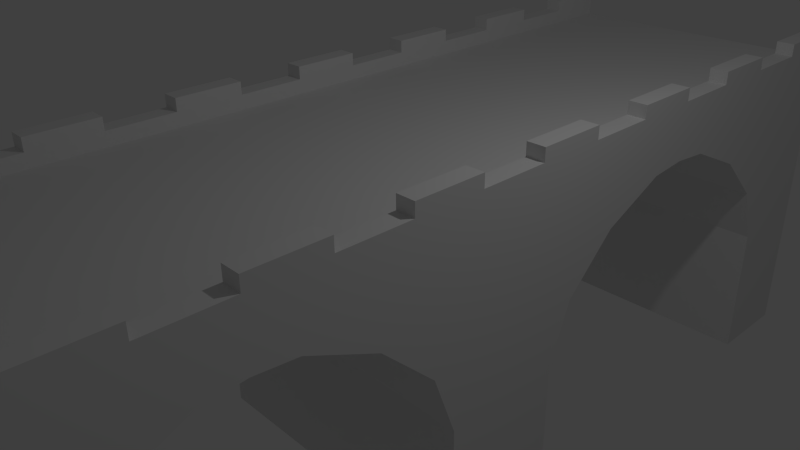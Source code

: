 # Source: bridge.blend  (saved by Blender 2.69.0; exported with 4.5.12 LTS)
import bpy
from mathutils import Matrix  # noqa: F401  (used for matrix-valued properties, if any)

bpy.ops.wm.read_factory_settings(use_empty=True)
scene = bpy.context.scene
scene.name = 'Scene'

# ---- collections
col_collection_1 = bpy.data.collections.new('Collection 1'); scene.collection.children.link(col_collection_1)
col_collection_10 = bpy.data.collections.new('Collection 10'); scene.collection.children.link(col_collection_10)

# ---- materials (node trees are filled in below, after node groups)
mat_material = bpy.data.materials.new('Material')
mat_material.alpha_threshold = 0.0
mat_material.use_transparent_shadow = False
mat_material.roughness = 0.5
mat_material.line_color = (0.0, 0.0, 0.0, 1.0)

# ---- material node trees

# ---- world
world_world = bpy.data.worlds.new('World'); scene.world = world_world
world_world.color = (0.05088, 0.05088, 0.05088)
world_world.use_sun_shadow = False
world_world.sun_shadow_jitter_overblur = 0.0
world_world.cycles.sampling_method = 'MANUAL'
world_world.cycles.sample_map_resolution = 256

# ---- cameras
cam_camera = bpy.data.cameras.new('Camera')
cam_camera.clip_end = 100.0
cam_camera.lens = 35.0
cam_camera.sensor_width = 32.0
cam_camera.sensor_height = 18.0
cam_camera.ortho_scale = 7.314
cam_camera.dof.focus_distance = 0.0
cam_camera.dof.aperture_fstop = 128.0

# ---- lights
light_lamp = bpy.data.lights.new('Lamp', 'POINT')
light_lamp.transmission_factor = 0.0
light_lamp.cutoff_distance = 30.0
light_lamp.energy = 100.0
light_lamp.shadow_buffer_clip_start = 1.001
light_lamp.shadow_soft_size = 0.1
light_lamp.shadow_maximum_resolution = 0.006
light_lamp.use_absolute_resolution = True
light_lamp.cycles.use_multiple_importance_sampling = False

# ---- meshes
me_cube = bpy.data.meshes.new('Cube')
me_cube.from_pydata([(-1.234, 0.0, -1.542), (-1.234, 0.04533, -1.542), (1.234, 0.0, -1.542), (-1.234, 0.0, 0.8918), (-1.234, 0.212, -1.542), (1.234, 0.0, 0.8918), (1.234, 0.212, -1.542), (1.234, 0.04533, -1.542), (-1.234, 0.29, -0.09933), (-1.234, 0.4738, 0.2511), (-1.234, 0.7058, 0.4609), (1.234, 0.7058, 0.4609), (1.234, 0.4738, 0.2511), (1.234, 0.29, -0.09933), (-1.234, 1.804, -1.542), (-1.234, 1.637, -1.542), (1.234, 1.804, -1.542), (-1.234, 1.804, 0.8918), (-1.234, 1.47, -1.542), (1.234, 1.804, 0.8918), (1.234, 1.47, -1.542), (1.234, 1.637, -1.542), (-1.234, 1.392, -0.09933), (-1.234, 1.208, 0.2511), (-1.234, 0.9765, 0.4609), (-1.234, 0.8411, 0.485), (1.234, 0.8411, 0.485), (1.234, 0.9765, 0.4609), (1.234, 1.208, 0.2511), (1.234, 1.392, -0.09933), (1.093, 0.0, 0.8918), (-1.093, 0.0, 0.8918), (-0.7352, 0.212, -1.542), (0.7352, 0.212, -1.542), (-0.7352, 0.8411, 0.485), (0.7352, 0.8411, 0.485), (-0.7352, 0.29, -0.09933), (0.7352, 0.29, -0.09933), (-0.7352, 0.4738, 0.2511), (0.7352, 0.4738, 0.2511), (-0.7352, 0.7058, 0.4609), (0.7352, 0.7058, 0.4609), (1.093, 1.804, 0.8918), (-1.093, 1.804, 0.8918), (-0.7352, 1.47, -1.542), (0.7352, 1.47, -1.542), (-0.7352, 1.392, -0.09933), (0.7352, 1.392, -0.09933), (-0.7352, 1.208, 0.2511), (0.7352, 1.208, 0.2511), (-0.7352, 0.9765, 0.4609), (0.7352, 0.9765, 0.4609), (-1.234, 0.1193, 0.8918), (-1.234, 0.3599, 0.8918), (-1.234, 0.6005, 0.8918), (-1.234, 0.8411, 0.8918), (-1.234, 1.082, 0.8918), (-1.234, 1.322, 0.8918), (-1.234, 1.563, 0.8918), (1.234, 0.1193, 0.8918), (1.234, 0.3599, 0.8918), (1.234, 0.6005, 0.8918), (1.234, 0.8411, 0.8918), (1.234, 1.082, 0.8918), (1.234, 1.322, 0.8918), (1.234, 1.563, 0.8918), (1.093, 1.563, 0.8918), (1.093, 1.322, 0.8918), (1.093, 1.082, 0.8918), (1.093, 0.8411, 0.8918), (1.093, 0.6005, 0.8918), (1.093, 0.3599, 0.8918), (1.093, 0.1193, 0.8918), (-1.093, 1.563, 0.8918), (-1.093, 1.322, 0.8918), (-1.093, 1.082, 0.8918), (-1.093, 0.8411, 0.8918), (-1.093, 0.6005, 0.8918), (-1.093, 0.3599, 0.8918), (-1.093, 0.1193, 0.8918), (-1.234, 1.804, 0.9815), (1.234, 1.804, 0.9815), (1.093, 1.804, 0.9815), (-1.093, 1.804, 0.9815), (-1.234, 0.1193, 0.9815), (-1.234, 0.3599, 0.9815), (-1.234, 0.6005, 0.9815), (-1.234, 0.8411, 0.9815), (-1.234, 1.082, 0.9815), (-1.234, 1.322, 0.9815), (-1.234, 1.563, 0.9815), (1.234, 0.1193, 0.9815), (1.234, 0.3599, 0.9815), (1.234, 0.6005, 0.9815), (1.234, 0.8411, 0.9815), (1.234, 1.082, 0.9815), (1.234, 1.322, 0.9815), (1.234, 1.563, 0.9815), (1.093, 1.563, 0.9815), (1.093, 1.322, 0.9815), (1.093, 1.082, 0.9815), (1.093, 0.8411, 0.9815), (1.093, 0.6005, 0.9815), (1.093, 0.3599, 0.9815), (1.093, 0.1193, 0.9815), (-1.093, 1.563, 0.9815), (-1.093, 1.322, 0.9815), (-1.093, 1.082, 0.9815), (-1.093, 0.8411, 0.9815), (-1.093, 0.6005, 0.9815), (-1.093, 0.3599, 0.9815), (-1.093, 0.1193, 0.9815), (0.8676, 1.47, -1.542), (1.234, 1.554, -1.542), (1.234, 1.72, -1.542), (-1.234, 1.554, -1.542), (-1.071, 1.804, 0.8918), (1.234, 1.804, 0.0), (-1.234, 1.804, 0.0), (-1.234, 1.72, -1.542), (1.071, 1.804, 0.8918), (-0.8676, 1.47, -1.542), (0.0, 1.47, -1.542), (1.234, 0.2117, -0.5268), (-1.234, 0.2117, -0.5268), (1.234, 1.471, -0.5268), (-1.234, 1.471, -0.5268), (1.093, 0.0, 0.7889), (-1.093, 0.0, 0.7889), (1.093, 1.804, 0.7889), (-1.093, 1.804, 0.7889), (1.093, 1.563, 0.7889), (1.093, 1.322, 0.7889), (1.093, 1.082, 0.7889), (1.093, 0.8411, 0.7889), (1.093, 0.6005, 0.7889), (1.093, 0.3599, 0.7889), (1.093, 0.1193, 0.7889), (-1.093, 1.563, 0.7889), (-1.093, 1.322, 0.7889), (-1.093, 1.082, 0.7889), (-1.093, 0.8411, 0.7889), (-1.093, 0.6005, 0.7889), (-1.093, 0.3599, 0.7889), (-1.093, 0.1193, 0.7889), (0.0, 1.804, 0.7889), (-1.234, 0.0, -1.542), (-1.234, -0.04533, -1.542), (1.234, 0.0, -1.542), (-1.234, 0.0, 0.8918), (-1.234, -0.212, -1.542), (1.234, 0.0, 0.8918), (1.234, -0.212, -1.542), (1.234, -0.04533, -1.542), (-1.234, -0.29, -0.09933), (-1.234, -0.4738, 0.2511), (-1.234, -0.7058, 0.4609), (1.234, -0.7058, 0.4609), (1.234, -0.4738, 0.2511), (1.234, -0.29, -0.09933), (-1.234, -1.804, -1.542), (-1.234, -1.637, -1.542), (1.234, -1.804, -1.542), (-1.234, -1.804, 0.8918), (-1.234, -1.47, -1.542), (1.234, -1.804, 0.8918), (1.234, -1.47, -1.542), (1.234, -1.637, -1.542), (-1.234, -1.392, -0.09933), (-1.234, -1.208, 0.2511), (-1.234, -0.9765, 0.4609), (-1.234, -0.8411, 0.485), (1.234, -0.8411, 0.485), (1.234, -0.9765, 0.4609), (1.234, -1.208, 0.2511), (1.234, -1.392, -0.09933), (1.093, 0.0, 0.8918), (-1.093, 0.0, 0.8918), (-0.7352, -0.212, -1.542), (0.7352, -0.212, -1.542), (-0.7352, -0.8411, 0.485), (0.7352, -0.8411, 0.485), (-0.7352, -0.29, -0.09933), (0.7352, -0.29, -0.09933), (-0.7352, -0.4738, 0.2511), (0.7352, -0.4738, 0.2511), (-0.7352, -0.7058, 0.4609), (0.7352, -0.7058, 0.4609), (1.093, -1.804, 0.8918), (-1.093, -1.804, 0.8918), (-0.7352, -1.47, -1.542), (0.7352, -1.47, -1.542), (-0.7352, -1.392, -0.09933), (0.7352, -1.392, -0.09933), (-0.7352, -1.208, 0.2511), (0.7352, -1.208, 0.2511), (-0.7352, -0.9765, 0.4609), (0.7352, -0.9765, 0.4609), (-1.234, -0.1193, 0.8918), (-1.234, -0.3599, 0.8918), (-1.234, -0.6005, 0.8918), (-1.234, -0.8411, 0.8918), (-1.234, -1.082, 0.8918), (-1.234, -1.322, 0.8918), (-1.234, -1.563, 0.8918), (1.234, -0.1193, 0.8918), (1.234, -0.3599, 0.8918), (1.234, -0.6005, 0.8918), (1.234, -0.8411, 0.8918), (1.234, -1.082, 0.8918), (1.234, -1.322, 0.8918), (1.234, -1.563, 0.8918), (1.093, -1.563, 0.8918), (1.093, -1.322, 0.8918), (1.093, -1.082, 0.8918), (1.093, -0.8411, 0.8918), (1.093, -0.6005, 0.8918), (1.093, -0.3599, 0.8918), (1.093, -0.1193, 0.8918), (-1.093, -1.563, 0.8918), (-1.093, -1.322, 0.8918), (-1.093, -1.082, 0.8918), (-1.093, -0.8411, 0.8918), (-1.093, -0.6005, 0.8918), (-1.093, -0.3599, 0.8918), (-1.093, -0.1193, 0.8918), (-1.234, -1.804, 0.9815), (1.234, -1.804, 0.9815), (1.093, -1.804, 0.9815), (-1.093, -1.804, 0.9815), (-1.234, -0.1193, 0.9815), (-1.234, -0.3599, 0.9815), (-1.234, -0.6005, 0.9815), (-1.234, -0.8411, 0.9815), (-1.234, -1.082, 0.9815), (-1.234, -1.322, 0.9815), (-1.234, -1.563, 0.9815), (1.234, -0.1193, 0.9815), (1.234, -0.3599, 0.9815), (1.234, -0.6005, 0.9815), (1.234, -0.8411, 0.9815), (1.234, -1.082, 0.9815), (1.234, -1.322, 0.9815), (1.234, -1.563, 0.9815), (1.093, -1.563, 0.9815), (1.093, -1.322, 0.9815), (1.093, -1.082, 0.9815), (1.093, -0.8411, 0.9815), (1.093, -0.6005, 0.9815), (1.093, -0.3599, 0.9815), (1.093, -0.1193, 0.9815), (-1.093, -1.563, 0.9815), (-1.093, -1.322, 0.9815), (-1.093, -1.082, 0.9815), (-1.093, -0.8411, 0.9815), (-1.093, -0.6005, 0.9815), (-1.093, -0.3599, 0.9815), (-1.093, -0.1193, 0.9815), (0.8676, -1.47, -1.542), (1.234, -1.554, -1.542), (1.234, -1.72, -1.542), (-1.234, -1.554, -1.542), (-1.071, -1.804, 0.8918), (1.234, -1.804, 0.0), (-1.234, -1.804, 0.0), (-1.234, -1.72, -1.542), (1.071, -1.804, 0.8918), (-0.8676, -1.47, -1.542), (0.0, -1.47, -1.542), (1.234, -0.2117, -0.5268), (-1.234, -0.2117, -0.5268), (1.234, -1.471, -0.5268), (-1.234, -1.471, -0.5268), (1.093, 0.0, 0.7889), (-1.093, 0.0, 0.7889), (1.093, -1.804, 0.7889), (-1.093, -1.804, 0.7889), (1.093, -1.563, 0.7889), (1.093, -1.322, 0.7889), (1.093, -1.082, 0.7889), (1.093, -0.8411, 0.7889), (1.093, -0.6005, 0.7889), (1.093, -0.3599, 0.7889), (1.093, -0.1193, 0.7889), (-1.093, -1.563, 0.7889), (-1.093, -1.322, 0.7889), (-1.093, -1.082, 0.7889), (-1.093, -0.8411, 0.7889), (-1.093, -0.6005, 0.7889), (-1.093, -0.3599, 0.7889), (-1.093, -0.1193, 0.7889), (0.0, -1.804, 0.7889)], [], [(70, 61, 93, 102), (51, 27, 26, 35, 34, 25, 24, 50), (41, 11, 12, 39, 38, 9, 10, 40), (35, 26, 11, 41, 40, 10, 25, 34), (39, 12, 13, 37, 36, 8, 9, 38), (19, 117, 129, 42), (130, 118, 17, 43), (67, 68, 100, 99), (69, 68, 133, 134), (49, 28, 27, 51, 50, 24, 23, 48), (123, 6, 4, 124), (47, 29, 28, 49, 48, 23, 22, 46), (36, 37, 13, 8), (31, 79, 52, 3), (73, 43, 83, 105), (78, 77, 54, 53), (76, 55, 87, 108), (76, 75, 56, 55), (60, 71, 103, 92), (74, 73, 58, 57), (5, 59, 72, 30), (57, 56, 88, 89), (60, 61, 70, 71), (66, 65, 97, 98), (62, 63, 68, 69), (61, 62, 94, 93), (64, 65, 66, 67), (73, 74, 139, 138), (78, 79, 144, 143), (68, 67, 132, 133), (43, 73, 138, 130), (77, 78, 143, 142), (67, 66, 131, 132), (105, 83, 80, 90), (97, 81, 82, 98), (111, 110, 85, 84), (109, 108, 87, 86), (107, 106, 89, 88), (91, 92, 103, 104), (93, 94, 101, 102), (95, 96, 99, 100), (53, 52, 84, 85), (56, 75, 107, 88), (79, 78, 110, 111), (17, 58, 90, 80), (63, 64, 96, 95), (62, 69, 101, 94), (74, 57, 89, 106), (52, 79, 111, 84), (19, 120, 42, 82, 81), (75, 74, 106, 107), (65, 19, 81, 97), (69, 70, 102, 101), (59, 60, 92, 91), (68, 63, 95, 100), (55, 54, 86, 87), (58, 73, 105, 90), (43, 116, 17, 80, 83), (78, 53, 85, 110), (42, 66, 98, 82), (64, 67, 99, 96), (72, 59, 91, 104), (54, 77, 109, 86), (77, 76, 108, 109), (71, 72, 104, 103), (33, 32, 4, 6), (7, 6, 2), (47, 46, 22, 29), (44, 122, 45, 112, 20, 18, 121), (125, 29, 22, 126), (13, 123, 124, 8), (20, 125, 126, 18), (123, 2, 6), (123, 5, 2), (5, 123, 13), (5, 13, 12, 60, 59), (60, 12, 11, 61), (61, 11, 26, 27, 63, 62), (28, 64, 63, 27), (65, 64, 28, 29, 19), (125, 19, 29), (117, 19, 125, 16), (21, 114, 16, 125, 20, 113), (119, 15, 115, 18, 126, 14), (4, 1, 0, 124), (118, 14, 126, 17), (124, 0, 3), (17, 126, 22), (57, 58, 17, 22, 23), (57, 23, 24, 56), (10, 54, 55, 56, 24, 25), (9, 53, 54, 10), (8, 3, 52, 53, 9), (124, 3, 8), (131, 129, 145, 130, 138), (127, 137, 144, 128), (137, 136, 143, 144), (136, 135, 142, 143), (135, 134, 141, 142), (134, 133, 140, 141), (133, 132, 139, 140), (132, 131, 138, 139), (74, 75, 140, 139), (70, 69, 134, 135), (118, 117, 16, 14), (30, 72, 137, 127), (75, 76, 141, 140), (71, 70, 135, 136), (66, 42, 129, 131), (79, 31, 128, 144), (76, 77, 142, 141), (117, 118, 130, 145, 129), (72, 71, 136, 137), (14, 16, 20, 18), (0, 4, 6, 2), (216, 248, 239, 207), (197, 196, 170, 171, 180, 181, 172, 173), (187, 186, 156, 155, 184, 185, 158, 157), (181, 180, 171, 156, 186, 187, 157, 172), (185, 184, 155, 154, 182, 183, 159, 158), (165, 188, 275, 263), (276, 189, 163, 264), (213, 245, 246, 214), (215, 280, 279, 214), (195, 194, 169, 170, 196, 197, 173, 174), (269, 270, 150, 152), (193, 192, 168, 169, 194, 195, 174, 175), (182, 154, 159, 183), (177, 149, 198, 225), (219, 251, 229, 189), (224, 199, 200, 223), (222, 254, 233, 201), (222, 201, 202, 221), (206, 238, 249, 217), (220, 203, 204, 219), (151, 176, 218, 205), (203, 235, 234, 202), (206, 217, 216, 207), (212, 244, 243, 211), (208, 215, 214, 209), (207, 239, 240, 208), (210, 213, 212, 211), (219, 284, 285, 220), (224, 289, 290, 225), (214, 279, 278, 213), (189, 276, 284, 219), (223, 288, 289, 224), (213, 278, 277, 212), (251, 236, 226, 229), (243, 244, 228, 227), (257, 230, 231, 256), (255, 232, 233, 254), (253, 234, 235, 252), (237, 250, 249, 238), (239, 248, 247, 240), (241, 246, 245, 242), (199, 231, 230, 198), (202, 234, 253, 221), (225, 257, 256, 224), (163, 226, 236, 204), (209, 241, 242, 210), (208, 240, 247, 215), (220, 252, 235, 203), (198, 230, 257, 225), (165, 227, 228, 188, 266), (221, 253, 252, 220), (211, 243, 227, 165), (215, 247, 248, 216), (205, 237, 238, 206), (214, 246, 241, 209), (201, 233, 232, 200), (204, 236, 251, 219), (189, 229, 226, 163, 262), (224, 256, 231, 199), (188, 228, 244, 212), (210, 242, 245, 213), (218, 250, 237, 205), (200, 232, 255, 223), (223, 255, 254, 222), (217, 249, 250, 218), (179, 152, 150, 178), (153, 148, 152), (193, 175, 168, 192), (190, 267, 164, 166, 258, 191, 268), (271, 272, 168, 175), (159, 154, 270, 269), (166, 164, 272, 271), (269, 152, 148), (269, 148, 151), (151, 159, 269), (151, 205, 206, 158, 159), (206, 207, 157, 158), (207, 208, 209, 173, 172, 157), (174, 173, 209, 210), (211, 165, 175, 174, 210), (271, 175, 165), (263, 162, 271, 165), (167, 259, 166, 271, 162, 260), (265, 160, 272, 164, 261, 161), (150, 270, 146, 147), (264, 163, 272, 160), (270, 149, 146), (163, 168, 272), (203, 169, 168, 163, 204), (203, 202, 170, 169), (156, 171, 170, 202, 201, 200), (155, 156, 200, 199), (154, 155, 199, 198, 149), (270, 154, 149), (277, 284, 276, 291, 275), (273, 274, 290, 283), (283, 290, 289, 282), (282, 289, 288, 281), (281, 288, 287, 280), (280, 287, 286, 279), (279, 286, 285, 278), (278, 285, 284, 277), (220, 285, 286, 221), (216, 281, 280, 215), (264, 160, 162, 263), (176, 273, 283, 218), (221, 286, 287, 222), (217, 282, 281, 216), (212, 277, 275, 188), (225, 290, 274, 177), (222, 287, 288, 223), (263, 275, 291, 276, 264), (218, 283, 282, 217), (160, 164, 166, 162), (146, 148, 152, 150)])
_uv = me_cube.uv_layers.new(name='UVMap')
_uv.uv.foreach_set('vector', [0.7914, 0.2933, 0.7761, 0.2933, 0.7761, 0.2835, 0.7914, 0.2835, 0.009378, 0.3557, 0.342, 0.3557, 0.342, 0.4474, 0.009378, 0.4474, -0.9707, 0.4474, -1.303, 0.4474, -1.303, 0.3557, -0.9707, 0.3557, 0.009378, 0.539, 0.342, 0.539, 0.342, 0.7475, 0.009378, 0.7475, -0.9707, 0.7475, -1.303, 0.7475, -1.303, 0.539, -0.9707, 0.539, 0.009378, 0.4474, 0.342, 0.4474, 0.342, 0.539, 0.009378, 0.539, -0.9707, 0.539, -1.303, 0.539, -1.303, 0.4474, -0.9707, 0.4474, 0.009378, 0.7475, 0.342, 0.7475, 0.342, 1.011, 0.009378, 1.011, -0.9707, 1.011, -1.303, 1.011, -1.303, 0.7475, -0.9707, 0.7475, 1.288, 1.059, 1.288, 0.4807, 1.205, 0.9926, 1.205, 1.059, -0.08984, 0.9926, -0.1734, 0.4807, -0.1734, 1.059, -0.08984, 1.059, 3.59, 0.599, 3.12, 0.599, 3.12, 0.6866, 3.59, 0.6866, 2.65, 0.599, 3.12, 0.599, 3.12, 0.4986, 2.65, 0.4986, 0.009378, 0.1473, 0.342, 0.1473, 0.342, 0.3557, 0.009378, 0.3557, -0.9707, 0.3557, -1.303, 0.3557, -1.303, 0.1473, -0.9707, 0.1473, 1.989, 1.303, 1.989, 1.98, 0.344, 1.98, 0.344, 1.303, 0.009378, -0.1165, 0.342, -0.1165, 0.342, 0.1473, 0.009378, 0.1473, -0.9707, 0.1473, -1.303, 0.1473, -1.303, -0.1165, -0.9707, -0.1165, 0.0, 0.0, 0.0, 0.0, 0.0, 0.0, 0.0, 0.0, -0.3076, 0.626, -0.3076, 0.7868, -0.3944, 0.7868, -0.3944, 0.626, 4.059, 0.599, 4.529, 0.599, 4.529, 0.6866, 4.059, 0.6866, -0.3076, 1.111, -0.3076, 1.435, -0.3944, 1.435, -0.3944, 1.111, 0.7472, 0.7654, 0.7472, 0.7807, 0.7375, 0.7807, 0.7375, 0.7654, -0.3076, 1.76, -0.3076, 2.084, -0.3944, 2.084, -0.3944, 1.76, 0.238, 0.5416, 0.2226, 0.5416, 0.2226, 0.5318, 0.238, 0.5318, -0.3076, 2.408, -0.3076, 2.732, -0.3944, 2.732, -0.3944, 2.408, 1.124, 0.626, 1.124, 0.7868, 1.037, 0.7868, 1.037, 0.626, 2.137, 1.183, 1.847, 1.183, 1.847, 1.242, 2.137, 1.242, 1.124, 1.111, 1.124, 1.435, 1.037, 1.435, 1.037, 1.111, 0.7472, 0.7905, 0.7319, 0.7905, 0.7319, 0.7807, 0.7472, 0.7807, 1.124, 1.76, 1.124, 2.084, 1.037, 2.084, 1.037, 1.76, 1.266, 1.183, 1.557, 1.183, 1.557, 1.242, 1.266, 1.242, 1.124, 2.408, 1.124, 2.732, 1.037, 2.732, 1.037, 2.408, 4.059, 0.599, 3.59, 0.599, 3.59, 0.4986, 4.059, 0.4986, 1.71, 0.599, 1.24, 0.599, 1.24, 0.4986, 1.71, 0.4986, 3.12, 0.599, 3.59, 0.599, 3.59, 0.4986, 3.12, 0.4986, 4.529, 0.599, 4.059, 0.599, 4.059, 0.4986, 4.529, 0.4986, 2.18, 0.599, 1.71, 0.599, 1.71, 0.4986, 2.18, 0.4986, 3.59, 0.599, 4.059, 0.599, 4.059, 0.4986, 3.59, 0.4986, -0.3076, 2.732, -0.3076, 3.057, -0.3944, 3.057, -0.3944, 2.732, 1.124, 2.732, 1.124, 3.057, 1.037, 3.057, 1.037, 2.732, -0.3076, 0.7868, -0.3076, 1.111, -0.3944, 1.111, -0.3944, 0.7868, -0.3076, 1.435, -0.3076, 1.76, -0.3944, 1.76, -0.3944, 1.435, -0.3076, 2.084, -0.3076, 2.408, -0.3944, 2.408, -0.3944, 2.084, 1.124, 0.7868, 1.124, 1.111, 1.037, 1.111, 1.037, 0.7868, 1.124, 1.435, 1.124, 1.76, 1.037, 1.76, 1.037, 1.435, 1.124, 2.084, 1.124, 2.408, 1.037, 2.408, 1.037, 2.084, 0.9757, 1.183, 0.6853, 1.183, 0.6853, 1.242, 0.9757, 1.242, 0.6969, 0.01081, 0.6816, 0.01081, 0.6816, 0.00107, 0.6969, 0.00107, 1.24, 0.599, 1.71, 0.599, 1.71, 0.6866, 1.24, 0.6866, 2.718, 1.183, 2.428, 1.183, 2.428, 1.242, 2.718, 1.242, 1.847, 1.183, 2.137, 1.183, 2.137, 1.242, 1.847, 1.242, 0.7667, 0.7807, 0.7667, 0.7654, 0.7764, 0.7654, 0.7764, 0.7807, 0.02888, 0.769, 0.02888, 0.7843, 0.01914, 0.7843, 0.01914, 0.769, 0.6356, 0.01081, 0.6202, 0.01081, 0.6202, 0.00107, 0.6356, 0.00107, 1.288, 1.059, 1.192, 1.059, 1.205, 1.059, 1.205, 1.117, 1.288, 1.117, 3.12, 0.599, 3.59, 0.599, 3.59, 0.6866, 3.12, 0.6866, 2.428, 1.183, 2.718, 1.183, 2.718, 1.242, 2.428, 1.242, 2.65, 0.599, 2.18, 0.599, 2.18, 0.6866, 2.65, 0.6866, 0.6853, 1.183, 0.9757, 1.183, 0.9757, 1.242, 0.6853, 1.242, 0.6202, 0.01081, 0.6049, 0.01081, 0.6049, 0.00107, 0.6202, 0.00107, 1.557, 1.183, 1.266, 1.183, 1.266, 1.242, 1.557, 1.242, 0.782, 0.7905, 0.7667, 0.7905, 0.7667, 0.7807, 0.782, 0.7807, -0.08984, 1.059, -0.07666, 1.059, -0.1734, 1.059, -0.1734, 1.117, -0.08984, 1.117, 0.7569, 0.7501, 0.7569, 0.7654, 0.7472, 0.7654, 0.7472, 0.7501, 4.529, 0.599, 4.059, 0.599, 4.059, 0.6866, 4.529, 0.6866, 0.7569, 0.7832, 0.7569, 0.7678, 0.7667, 0.7678, 0.7667, 0.7832, 0.6662, 0.01081, 0.6509, 0.01081, 0.6509, 0.00107, 0.6662, 0.00107, 0.7122, 0.01081, 0.6969, 0.01081, 0.6969, 0.00107, 0.7122, 0.00107, 2.18, 0.599, 2.65, 0.599, 2.65, 0.6866, 2.18, 0.6866, 1.71, 0.599, 1.24, 0.599, 1.24, 0.6866, 1.71, 0.6866, 0.0, 0.0, 0.0, 0.0, 0.0, 0.0, 0.0, 0.0, 0.0, 0.0, 0.0, 0.0, 0.0, 0.0, 0.0, 0.0, 0.0, 0.0, 0.0, 0.0, 0.0, 0.0, 0.0, 0.0, 0.0, 0.0, 0.0, 0.0, 0.0, 0.0, 0.0, 0.0, 0.0, 0.0, 0.0, 0.0, 0.342, 1.69, 0.342, 1.98, -1.303, 1.98, -1.303, 1.69, 1.989, 1.013, 1.989, 1.303, 0.344, 1.303, 0.344, 1.013, 0.342, 1.013, 0.342, 1.69, -1.303, 1.69, -1.303, 1.013, 0.7969, 0.245, 0.5413, -0.4265, 0.7972, -0.4265, 0.7969, 0.245, 0.5413, 1.183, 0.5413, -0.4265, 0.5413, 1.183, 0.7969, 0.245, 0.8913, 0.5277, 0.5413, 1.183, 0.8913, 0.5277, 1.113, 0.7594, 0.9757, 1.183, 0.6853, 1.183, 0.9757, 1.183, 1.113, 0.7594, 1.393, 0.8981, 1.266, 1.183, 1.266, 1.183, 1.393, 0.8981, 1.557, 0.9141, 1.72, 0.8981, 1.847, 1.183, 1.557, 1.183, 2.0, 0.7594, 2.137, 1.183, 1.847, 1.183, 1.72, 0.8981, 2.428, 1.183, 2.137, 1.183, 2.0, 0.7594, 2.222, 0.5277, 2.718, 1.183, 2.316, 0.245, 2.718, 1.183, 2.222, 0.5277, 2.718, 0.5933, 2.718, 1.183, 2.316, 0.245, 2.718, -0.4265, 2.517, -0.4265, 2.618, -0.4265, 2.718, -0.4265, 2.316, 0.245, 2.316, -0.4265, 2.417, -0.4265, 2.618, -0.4265, 2.517, -0.4265, 2.417, -0.4265, 2.316, -0.4265, 2.316, 0.245, 2.718, -0.4265, 0.7972, -0.4265, 0.596, -0.4265, 0.5413, -0.4265, 0.7969, 0.245, 2.718, 0.5933, 2.718, -0.4265, 2.316, 0.245, 2.718, 1.183, 0.7969, 0.245, 0.5413, -0.4265, 0.5413, 1.183, 2.718, 1.183, 2.316, 0.245, 2.222, 0.5277, 2.137, 1.183, 2.428, 1.183, 2.718, 1.183, 2.222, 0.5277, 2.0, 0.7594, 2.137, 1.183, 2.0, 0.7594, 1.72, 0.8981, 1.847, 1.183, 1.393, 0.8981, 1.266, 1.183, 1.557, 1.183, 1.847, 1.183, 1.72, 0.8981, 1.557, 0.9141, 1.113, 0.7594, 0.9757, 1.183, 1.266, 1.183, 1.393, 0.8981, 0.8913, 0.5277, 0.5413, 1.183, 0.6853, 1.183, 0.9757, 1.183, 1.113, 0.7594, 0.7969, 0.245, 0.5413, 1.183, 0.8913, 0.5277, 1.037, 2.732, 1.037, 3.057, 0.3646, 3.057, -0.3076, 3.057, -0.3076, 2.732, 1.037, 0.626, 1.037, 0.7868, -0.3076, 0.7868, -0.3076, 0.626, 1.037, 0.7868, 1.037, 1.111, -0.3076, 1.111, -0.3076, 0.7868, 1.037, 1.111, 1.037, 1.435, -0.3076, 1.435, -0.3076, 1.111, 1.037, 1.435, 1.037, 1.76, -0.3076, 1.76, -0.3076, 1.435, 1.037, 1.76, 1.037, 2.084, -0.3076, 2.084, -0.3076, 1.76, 1.037, 2.084, 1.037, 2.408, -0.3076, 2.408, -0.3076, 2.084, 1.037, 2.408, 1.037, 2.732, -0.3076, 2.732, -0.3076, 2.408, 3.59, 0.599, 3.12, 0.599, 3.12, 0.4986, 3.59, 0.4986, 2.18, 0.599, 2.65, 0.599, 2.65, 0.4986, 2.18, 0.4986, -0.1734, 0.4807, 1.288, 0.4807, 1.288, -0.5199, -0.1734, -0.5199, 1.007, 0.599, 1.24, 0.599, 1.24, 0.4986, 1.007, 0.4986, 3.12, 0.599, 2.65, 0.599, 2.65, 0.4986, 3.12, 0.4986, 1.71, 0.599, 2.18, 0.599, 2.18, 0.4986, 1.71, 0.4986, 4.059, 0.599, 4.529, 0.599, 4.529, 0.4986, 4.059, 0.4986, 1.24, 0.599, 1.007, 0.599, 1.007, 0.4986, 1.24, 0.4986, 2.65, 0.599, 2.18, 0.599, 2.18, 0.4986, 2.65, 0.4986, 1.288, 0.4807, -0.1734, 0.4807, -0.08984, 0.9926, 0.5574, 0.9926, 1.205, 0.9926, 1.24, 0.599, 1.71, 0.599, 1.71, 0.4986, 1.24, 0.4986, 0.344, 1.982, 1.989, 1.982, 1.989, 2.204, 0.344, 2.204, 0.344, 0.9932, 0.344, 0.8519, 1.989, 0.8519, 1.989, 0.9932, 0.7764, 0.7654, 0.7667, 0.7654, 0.7667, 0.7501, 0.7764, 0.7501, 0.00954, -0.5908, -0.9705, -0.5911, -1.303, -0.5913, -1.303, -0.6829, -0.9705, -0.6828, 0.009572, -0.6824, 0.3422, -0.6823, 0.3421, -0.5907, 0.009603, -0.7741, -0.9704, -0.7744, -1.303, -0.7745, -1.303, -0.983, -0.9704, -0.9829, 0.009675, -0.9825, 0.3423, -0.9824, 0.3422, -0.774, 0.009572, -0.6824, -0.9705, -0.6828, -1.303, -0.6829, -1.303, -0.7745, -0.9704, -0.7744, 0.009603, -0.7741, 0.3422, -0.774, 0.3422, -0.6823, 0.009675, -0.9825, -0.9704, -0.9829, -1.303, -0.983, -1.303, -1.247, -0.9703, -1.247, 0.009766, -1.246, 0.3424, -1.246, 0.3423, -0.9824, 1.288, 1.059, 1.205, 1.059, 1.205, 0.9926, 1.288, 0.4807, -0.08984, 0.9926, -0.08984, 1.059, -0.1734, 1.059, -0.1734, 0.4807, -1.576, 0.599, -1.576, 0.6866, -1.106, 0.6866, -1.106, 0.599, -0.6361, 0.599, -0.6361, 0.4986, -1.106, 0.4986, -1.106, 0.599, 0.009469, -0.3824, -0.9706, -0.3827, -1.303, -0.3828, -1.303, -0.5913, -0.9705, -0.5911, 0.00954, -0.5908, 0.3421, -0.5907, 0.3421, -0.3822, 1.99, -0.4081, 0.3444, -0.4081, 0.3444, -1.085, 1.99, -1.085, 0.009378, -0.1186, -0.9707, -0.1189, -1.303, -0.119, -1.303, -0.3828, -0.9706, -0.3827, 0.009469, -0.3824, 0.3421, -0.3822, 0.342, -0.1185, 0.0, 0.0, 0.0, 0.0, 0.0, 0.0, 0.0, 0.0, -0.3076, 0.626, -0.3944, 0.626, -0.3944, 0.4653, -0.3076, 0.4653, -2.046, 0.599, -2.046, 0.6866, -2.516, 0.6866, -2.516, 0.599, -0.3076, 0.141, -0.3944, 0.141, -0.3944, -0.1832, -0.3076, -0.1832, 0.7761, 0.4335, 0.7858, 0.4335, 0.7858, 0.4488, 0.7761, 0.4488, -0.3076, -0.5075, -0.3944, -0.5075, -0.3944, -0.8318, -0.3076, -0.8318, 0.6662, 0.01081, 0.6662, 0.00107, 0.6816, 0.00107, 0.6816, 0.01081, -0.3076, -1.156, -0.3944, -1.156, -0.3944, -1.48, -0.3076, -1.48, 1.124, 0.626, 1.037, 0.626, 1.037, 0.4653, 1.124, 0.4653, -1.055, 1.183, -1.055, 1.242, -0.7645, 1.242, -0.7645, 1.183, 1.124, 0.141, 1.037, 0.141, 1.037, -0.1832, 1.124, -0.1832, 0.06816, 0.5416, 0.06816, 0.5318, 0.08349, 0.5318, 0.08349, 0.5416, 1.124, -0.5075, 1.037, -0.5075, 1.037, -0.8318, 1.124, -0.8318, -0.1836, 1.183, -0.1836, 1.242, -0.474, 1.242, -0.474, 1.183, 1.124, -1.156, 1.037, -1.156, 1.037, -1.48, 1.124, -1.48, -2.046, 0.599, -2.046, 0.4986, -1.576, 0.4986, -1.576, 0.599, 0.3038, 0.599, 0.3038, 0.4986, 0.7738, 0.4986, 0.7738, 0.599, -1.106, 0.599, -1.106, 0.4986, -1.576, 0.4986, -1.576, 0.599, -2.516, 0.599, -2.516, 0.4986, -2.046, 0.4986, -2.046, 0.599, -0.1662, 0.599, -0.1662, 0.4986, 0.3038, 0.4986, 0.3038, 0.599, -1.576, 0.599, -1.576, 0.4986, -2.046, 0.4986, -2.046, 0.599, -0.3076, -1.48, -0.3944, -1.48, -0.3944, -1.805, -0.3076, -1.805, 1.124, -1.48, 1.037, -1.48, 1.037, -1.805, 1.124, -1.805, -0.3076, 0.4653, -0.3944, 0.4653, -0.3944, 0.141, -0.3076, 0.141, -0.3076, -0.1832, -0.3944, -0.1832, -0.3944, -0.5075, -0.3076, -0.5075, -0.3076, -0.8318, -0.3944, -0.8318, -0.3944, -1.156, -0.3076, -1.156, 1.124, 0.4653, 1.037, 0.4653, 1.037, 0.141, 1.124, 0.141, 1.124, -0.1832, 1.037, -0.1832, 1.037, -0.5075, 1.124, -0.5075, 1.124, -0.8318, 1.037, -0.8318, 1.037, -1.156, 1.124, -1.156, 0.1069, 1.183, 0.1069, 1.242, 0.3973, 1.242, 0.3973, 1.183, 0.2073, 0.5416, 0.2073, 0.5318, 0.2226, 0.5318, 0.2226, 0.5416, 0.7738, 0.599, 0.7738, 0.6866, 0.3038, 0.6866, 0.3038, 0.599, -1.636, 1.183, -1.636, 1.242, -1.345, 1.242, -1.345, 1.183, -0.7645, 1.183, -0.7645, 1.242, -1.055, 1.242, -1.055, 1.183, 0.7858, 0.4641, 0.7761, 0.4641, 0.7761, 0.4488, 0.7858, 0.4488, 0.7761, 0.2682, 0.7858, 0.2682, 0.7858, 0.2835, 0.7761, 0.2835, 0.02888, 0.769, 0.01914, 0.769, 0.01914, 0.7537, 0.02888, 0.7537, 1.288, 1.059, 1.288, 1.117, 1.205, 1.117, 1.205, 1.059, 1.192, 1.059, -1.106, 0.599, -1.106, 0.6866, -1.576, 0.6866, -1.576, 0.599, -1.345, 1.183, -1.345, 1.242, -1.636, 1.242, -1.636, 1.183, -0.6361, 0.599, -0.6361, 0.6866, -0.1662, 0.6866, -0.1662, 0.599, 0.3973, 1.183, 0.3973, 1.242, 0.1069, 1.242, 0.1069, 1.183, 0.01592, 0.769, 0.006183, 0.769, 0.006183, 0.7537, 0.01592, 0.7537, -0.474, 1.183, -0.474, 1.242, -0.1836, 1.242, -0.1836, 1.183, 0.08349, 0.5416, 0.08349, 0.5318, 0.09882, 0.5318, 0.09882, 0.5416, -0.08984, 1.059, -0.08984, 1.117, -0.1734, 1.117, -0.1734, 1.059, -0.07666, 1.059, 0.6355, 0.01081, 0.6355, 0.00107, 0.6509, 0.00107, 0.6509, 0.01081, -2.516, 0.599, -2.516, 0.6866, -2.046, 0.6866, -2.046, 0.599, 0.01592, 0.7843, 0.006183, 0.7843, 0.006183, 0.769, 0.01592, 0.769, 0.7569, 0.7807, 0.7472, 0.7807, 0.7472, 0.7654, 0.7569, 0.7654, 0.7764, 0.7501, 0.7667, 0.7501, 0.7667, 0.7347, 0.7764, 0.7347, -0.1662, 0.599, -0.1662, 0.6866, -0.6361, 0.6866, -0.6361, 0.599, 0.3038, 0.599, 0.3038, 0.6866, 0.7738, 0.6866, 0.7738, 0.599, 0.0, 0.0, 0.0, 0.0, 0.0, 0.0, 0.0, 0.0, 0.0, 0.0, 0.0, 0.0, 0.0, 0.0, 0.0, 0.0, 0.0, 0.0, 0.0, 0.0, 0.0, 0.0, 0.0, 0.0, 0.0, 0.0, 0.0, 0.0, 0.0, 0.0, 0.0, 0.0, 0.0, 0.0, 0.0, 0.0, 1.989, 0.1731, 0.344, 0.1731, 0.344, -0.1165, 1.989, -0.1165, 1.99, -0.1185, 0.3444, -0.1185, 0.3444, -0.4081, 1.99, -0.4081, 1.989, 0.8499, 0.344, 0.8499, 0.344, 0.1731, 1.989, 0.1731, 0.2857, 0.245, 0.2854, -0.4265, 0.5413, -0.4265, 0.2857, 0.245, 0.5413, -0.4265, 0.5413, 1.183, 0.5413, 1.183, 0.1913, 0.5277, 0.2857, 0.245, 0.5413, 1.183, 0.3973, 1.183, 0.1069, 1.183, -0.03064, 0.7594, 0.1913, 0.5277, 0.1069, 1.183, -0.1836, 1.183, -0.3106, 0.8981, -0.03064, 0.7594, -0.1836, 1.183, -0.474, 1.183, -0.7645, 1.183, -0.6374, 0.8981, -0.474, 0.9141, -0.3106, 0.8981, -0.9174, 0.7594, -0.6374, 0.8981, -0.7645, 1.183, -1.055, 1.183, -1.345, 1.183, -1.636, 1.183, -1.139, 0.5277, -0.9174, 0.7594, -1.055, 1.183, -1.234, 0.245, -1.139, 0.5277, -1.636, 1.183, -1.636, 0.5933, -1.636, -0.4265, -1.234, 0.245, -1.636, 1.183, -1.435, -0.4265, -1.334, -0.4265, -1.233, -0.4265, -1.234, 0.245, -1.636, -0.4265, -1.535, -0.4265, -1.535, -0.4265, -1.636, -0.4265, -1.234, 0.245, -1.233, -0.4265, -1.334, -0.4265, -1.435, -0.4265, 0.2854, -0.4265, 0.2857, 0.245, 0.5413, -0.4265, 0.4866, -0.4265, -1.636, 0.5933, -1.636, 1.183, -1.234, 0.245, -1.636, -0.4265, 0.2857, 0.245, 0.5413, 1.183, 0.5413, -0.4265, -1.636, 1.183, -1.139, 0.5277, -1.234, 0.245, -1.055, 1.183, -0.9174, 0.7594, -1.139, 0.5277, -1.636, 1.183, -1.345, 1.183, -1.055, 1.183, -0.7645, 1.183, -0.6374, 0.8981, -0.9174, 0.7594, -0.3106, 0.8981, -0.474, 0.9141, -0.6374, 0.8981, -0.7645, 1.183, -0.474, 1.183, -0.1836, 1.183, -0.03064, 0.7594, -0.3106, 0.8981, -0.1836, 1.183, 0.1069, 1.183, 0.1913, 0.5277, -0.03064, 0.7594, 0.1069, 1.183, 0.3973, 1.183, 0.5413, 1.183, 0.2857, 0.245, 0.1913, 0.5277, 0.5413, 1.183, 1.037, -1.48, -0.3076, -1.48, -0.3076, -1.805, 0.3646, -1.805, 1.037, -1.805, 1.037, 0.626, -0.3076, 0.626, -0.3076, 0.4653, 1.037, 0.4653, 1.037, 0.4653, -0.3076, 0.4653, -0.3076, 0.141, 1.037, 0.141, 1.037, 0.141, -0.3076, 0.141, -0.3076, -0.1832, 1.037, -0.1832, 1.037, -0.1832, -0.3076, -0.1832, -0.3076, -0.5075, 1.037, -0.5075, 1.037, -0.5075, -0.3076, -0.5075, -0.3076, -0.8318, 1.037, -0.8318, 1.037, -0.8318, -0.3076, -0.8318, -0.3076, -1.156, 1.037, -1.156, 1.037, -1.156, -0.3076, -1.156, -0.3076, -1.48, 1.037, -1.48, -1.576, 0.599, -1.576, 0.4986, -1.106, 0.4986, -1.106, 0.599, -0.1662, 0.599, -0.1662, 0.4986, -0.6361, 0.4986, -0.6361, 0.599, -0.1734, 0.4807, -0.1734, -0.5199, 1.288, -0.5199, 1.288, 0.4807, 1.007, 0.599, 1.007, 0.4986, 0.7738, 0.4986, 0.7738, 0.599, -1.106, 0.599, -1.106, 0.4986, -0.6361, 0.4986, -0.6361, 0.599, 0.3038, 0.599, 0.3038, 0.4986, -0.1662, 0.4986, -0.1662, 0.599, -2.046, 0.599, -2.046, 0.4986, -2.516, 0.4986, -2.516, 0.599, 0.7738, 0.599, 0.7738, 0.4986, 1.007, 0.4986, 1.007, 0.599, -0.6361, 0.599, -0.6361, 0.4986, -0.1662, 0.4986, -0.1662, 0.599, 1.288, 0.4807, 1.205, 0.9926, 0.5574, 0.9926, -0.08984, 0.9926, -0.1734, 0.4807, 0.7738, 0.599, 0.7738, 0.4986, 0.3038, 0.4986, 0.3038, 0.599, 0.344, 2.428, 0.344, 2.206, 1.989, 2.206, 1.989, 2.428, 0.3444, -1.228, 1.99, -1.228, 1.99, -1.087, 0.3444, -1.087])
me_cube.materials.append(mat_material)
me_cube.use_remesh_preserve_volume = False
me_cube.use_remesh_preserve_attributes = False
me_cube.use_mirror_vertex_groups = False
me_cube.update()

# ---- objects
ob_cube = bpy.data.objects.new('Cube', me_cube)
ob_lamp = bpy.data.objects.new('Lamp', light_lamp)
ob_camera = bpy.data.objects.new('Camera', cam_camera)

# ---- transforms, parenting, visibility, modifiers, constraints
ob_cube.location = (0.0, 0.0, 0.0)
ob_cube.scale = (1.825, 4.0, 2.0)
ob_cube.lineart.crease_threshold = 0.0
ob_lamp.location = (4.076, 1.005, 5.904)
ob_lamp.rotation_euler = (0.6503, 0.05522, 1.866)
ob_lamp.lock_rotations_4d = False
ob_lamp.empty_display_type = 'ARROWS'
ob_lamp.color = (0.0, 0.0, 0.0, 0.0)
ob_lamp.lineart.crease_threshold = 0.0
ob_camera.location = (7.481, -6.508, 5.344)
ob_camera.rotation_euler = (1.109, 0.01082, 0.8149)
ob_camera.lock_rotations_4d = False
ob_camera.empty_display_type = 'ARROWS'
ob_camera.color = (0.0, 0.0, 0.0, 0.0)
ob_camera.display_type = 'WIRE'
ob_camera.lineart.crease_threshold = 0.0

# ---- collection membership
col_collection_1.objects.link(ob_cube)
col_collection_10.objects.link(ob_lamp)
col_collection_10.objects.link(ob_camera)

# ---- scene / render settings (as saved in the file)
scene.camera = ob_camera
scene.frame_start = 1; scene.frame_end = 250; scene.frame_set(1)
scene.render.engine = 'BLENDER_EEVEE_NEXT'
scene.render.image_settings.color_mode = 'RGB'
scene.render.image_settings.compression = 90
scene.render.resolution_percentage = 50
scene.render.dither_intensity = 0.0
scene.cycles.use_denoising = False
scene.cycles.samples = 10
scene.cycles.sampling_pattern = 'TABULATED_SOBOL'
scene.cycles.light_sampling_threshold = 0.0
scene.cycles.use_adaptive_sampling = False
scene.cycles.use_light_tree = False
scene.cycles.blur_glossy = 0.0
scene.cycles.volume_bounces = 1
scene.cycles.pixel_filter_type = 'GAUSSIAN'
scene.cycles.sample_clamp_indirect = 0.0
scene.view_settings.view_transform = 'Standard'
bpy.context.view_layer.update()
